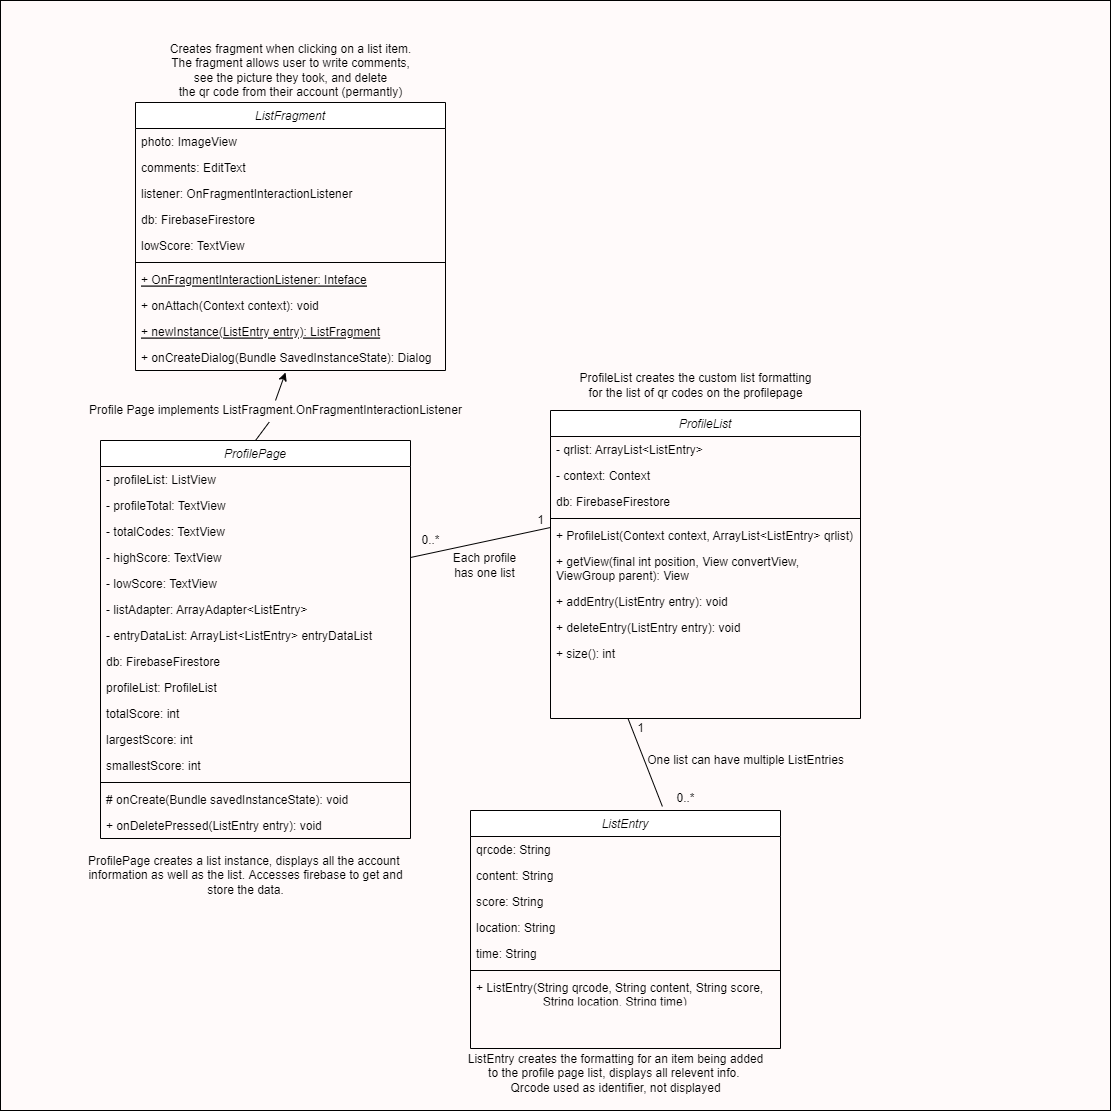

The diagram above was exported from draw.io. Its source (the exported page's mxGraphModel, read from the mxfile embedded in the PNG):
<mxGraphModel dx="2237" dy="1864" grid="1" gridSize="10" guides="1" tooltips="1" connect="1" arrows="1" fold="1" page="1" pageScale="1" pageWidth="827" pageHeight="1169" math="0" shadow="0">
  <root>
    <mxCell id="WIyWlLk6GJQsqaUBKTNV-0" />
    <mxCell id="WIyWlLk6GJQsqaUBKTNV-1" parent="WIyWlLk6GJQsqaUBKTNV-0" />
    <mxCell id="Id5kYLfI53AFXtA4a79_-59" value="" style="whiteSpace=wrap;html=1;aspect=fixed;fillColor=#FFFAFA;" vertex="1" parent="WIyWlLk6GJQsqaUBKTNV-1">
      <mxGeometry x="-70" y="-390" width="1110" height="1110" as="geometry" />
    </mxCell>
    <mxCell id="zkfFHV4jXpPFQw0GAbJ--0" value="ProfilePage" style="swimlane;fontStyle=2;align=center;verticalAlign=top;childLayout=stackLayout;horizontal=1;startSize=26;horizontalStack=0;resizeParent=1;resizeLast=0;collapsible=1;marginBottom=0;rounded=0;shadow=0;strokeWidth=1;" parent="WIyWlLk6GJQsqaUBKTNV-1" vertex="1">
      <mxGeometry x="30" y="50" width="310" height="398" as="geometry">
        <mxRectangle x="230" y="140" width="160" height="26" as="alternateBounds" />
      </mxGeometry>
    </mxCell>
    <mxCell id="zkfFHV4jXpPFQw0GAbJ--1" value="- profileList: ListView" style="text;align=left;verticalAlign=top;spacingLeft=4;spacingRight=4;overflow=hidden;rotatable=0;points=[[0,0.5],[1,0.5]];portConstraint=eastwest;" parent="zkfFHV4jXpPFQw0GAbJ--0" vertex="1">
      <mxGeometry y="26" width="310" height="26" as="geometry" />
    </mxCell>
    <mxCell id="zkfFHV4jXpPFQw0GAbJ--2" value="- profileTotal: TextView&#10;" style="text;align=left;verticalAlign=top;spacingLeft=4;spacingRight=4;overflow=hidden;rotatable=0;points=[[0,0.5],[1,0.5]];portConstraint=eastwest;rounded=0;shadow=0;html=0;" parent="zkfFHV4jXpPFQw0GAbJ--0" vertex="1">
      <mxGeometry y="52" width="310" height="26" as="geometry" />
    </mxCell>
    <mxCell id="Id5kYLfI53AFXtA4a79_-1" value="- totalCodes: TextView" style="text;align=left;verticalAlign=top;spacingLeft=4;spacingRight=4;overflow=hidden;rotatable=0;points=[[0,0.5],[1,0.5]];portConstraint=eastwest;rounded=0;shadow=0;html=0;" vertex="1" parent="zkfFHV4jXpPFQw0GAbJ--0">
      <mxGeometry y="78" width="310" height="26" as="geometry" />
    </mxCell>
    <mxCell id="Id5kYLfI53AFXtA4a79_-2" value="- highScore: TextView" style="text;align=left;verticalAlign=top;spacingLeft=4;spacingRight=4;overflow=hidden;rotatable=0;points=[[0,0.5],[1,0.5]];portConstraint=eastwest;rounded=0;shadow=0;html=0;" vertex="1" parent="zkfFHV4jXpPFQw0GAbJ--0">
      <mxGeometry y="104" width="310" height="26" as="geometry" />
    </mxCell>
    <mxCell id="zkfFHV4jXpPFQw0GAbJ--3" value="- lowScore: TextView" style="text;align=left;verticalAlign=top;spacingLeft=4;spacingRight=4;overflow=hidden;rotatable=0;points=[[0,0.5],[1,0.5]];portConstraint=eastwest;rounded=0;shadow=0;html=0;" parent="zkfFHV4jXpPFQw0GAbJ--0" vertex="1">
      <mxGeometry y="130" width="310" height="26" as="geometry" />
    </mxCell>
    <mxCell id="Id5kYLfI53AFXtA4a79_-44" value="- listAdapter: ArrayAdapter&lt;ListEntry&gt;" style="text;align=left;verticalAlign=top;spacingLeft=4;spacingRight=4;overflow=hidden;rotatable=0;points=[[0,0.5],[1,0.5]];portConstraint=eastwest;rounded=0;shadow=0;html=0;" vertex="1" parent="zkfFHV4jXpPFQw0GAbJ--0">
      <mxGeometry y="156" width="310" height="26" as="geometry" />
    </mxCell>
    <mxCell id="Id5kYLfI53AFXtA4a79_-45" value="- entryDataList: ArrayList&lt;ListEntry&gt; entryDataList" style="text;align=left;verticalAlign=top;spacingLeft=4;spacingRight=4;overflow=hidden;rotatable=0;points=[[0,0.5],[1,0.5]];portConstraint=eastwest;rounded=0;shadow=0;html=0;" vertex="1" parent="zkfFHV4jXpPFQw0GAbJ--0">
      <mxGeometry y="182" width="310" height="26" as="geometry" />
    </mxCell>
    <mxCell id="Id5kYLfI53AFXtA4a79_-46" value="db: FirebaseFirestore" style="text;align=left;verticalAlign=top;spacingLeft=4;spacingRight=4;overflow=hidden;rotatable=0;points=[[0,0.5],[1,0.5]];portConstraint=eastwest;rounded=0;shadow=0;html=0;" vertex="1" parent="zkfFHV4jXpPFQw0GAbJ--0">
      <mxGeometry y="208" width="310" height="26" as="geometry" />
    </mxCell>
    <mxCell id="Id5kYLfI53AFXtA4a79_-47" value="profileList: ProfileList" style="text;align=left;verticalAlign=top;spacingLeft=4;spacingRight=4;overflow=hidden;rotatable=0;points=[[0,0.5],[1,0.5]];portConstraint=eastwest;rounded=0;shadow=0;html=0;" vertex="1" parent="zkfFHV4jXpPFQw0GAbJ--0">
      <mxGeometry y="234" width="310" height="26" as="geometry" />
    </mxCell>
    <mxCell id="Id5kYLfI53AFXtA4a79_-50" value="totalScore: int" style="text;align=left;verticalAlign=top;spacingLeft=4;spacingRight=4;overflow=hidden;rotatable=0;points=[[0,0.5],[1,0.5]];portConstraint=eastwest;rounded=0;shadow=0;html=0;" vertex="1" parent="zkfFHV4jXpPFQw0GAbJ--0">
      <mxGeometry y="260" width="310" height="26" as="geometry" />
    </mxCell>
    <mxCell id="Id5kYLfI53AFXtA4a79_-49" value="largestScore: int" style="text;align=left;verticalAlign=top;spacingLeft=4;spacingRight=4;overflow=hidden;rotatable=0;points=[[0,0.5],[1,0.5]];portConstraint=eastwest;rounded=0;shadow=0;html=0;" vertex="1" parent="zkfFHV4jXpPFQw0GAbJ--0">
      <mxGeometry y="286" width="310" height="26" as="geometry" />
    </mxCell>
    <mxCell id="Id5kYLfI53AFXtA4a79_-48" value="smallestScore: int" style="text;align=left;verticalAlign=top;spacingLeft=4;spacingRight=4;overflow=hidden;rotatable=0;points=[[0,0.5],[1,0.5]];portConstraint=eastwest;rounded=0;shadow=0;html=0;" vertex="1" parent="zkfFHV4jXpPFQw0GAbJ--0">
      <mxGeometry y="312" width="310" height="26" as="geometry" />
    </mxCell>
    <mxCell id="zkfFHV4jXpPFQw0GAbJ--4" value="" style="line;html=1;strokeWidth=1;align=left;verticalAlign=middle;spacingTop=-1;spacingLeft=3;spacingRight=3;rotatable=0;labelPosition=right;points=[];portConstraint=eastwest;" parent="zkfFHV4jXpPFQw0GAbJ--0" vertex="1">
      <mxGeometry y="338" width="310" height="8" as="geometry" />
    </mxCell>
    <mxCell id="zkfFHV4jXpPFQw0GAbJ--5" value="# onCreate(Bundle savedInstanceState): void" style="text;align=left;verticalAlign=top;spacingLeft=4;spacingRight=4;overflow=hidden;rotatable=0;points=[[0,0.5],[1,0.5]];portConstraint=eastwest;" parent="zkfFHV4jXpPFQw0GAbJ--0" vertex="1">
      <mxGeometry y="346" width="310" height="26" as="geometry" />
    </mxCell>
    <mxCell id="Id5kYLfI53AFXtA4a79_-51" value="+ onDeletePressed(ListEntry entry): void" style="text;align=left;verticalAlign=top;spacingLeft=4;spacingRight=4;overflow=hidden;rotatable=0;points=[[0,0.5],[1,0.5]];portConstraint=eastwest;" vertex="1" parent="zkfFHV4jXpPFQw0GAbJ--0">
      <mxGeometry y="372" width="310" height="26" as="geometry" />
    </mxCell>
    <mxCell id="Id5kYLfI53AFXtA4a79_-3" value="ProfileList" style="swimlane;fontStyle=2;align=center;verticalAlign=top;childLayout=stackLayout;horizontal=1;startSize=26;horizontalStack=0;resizeParent=1;resizeLast=0;collapsible=1;marginBottom=0;rounded=0;shadow=0;strokeWidth=1;" vertex="1" parent="WIyWlLk6GJQsqaUBKTNV-1">
      <mxGeometry x="480" y="20" width="310" height="308" as="geometry">
        <mxRectangle x="230" y="140" width="160" height="26" as="alternateBounds" />
      </mxGeometry>
    </mxCell>
    <mxCell id="Id5kYLfI53AFXtA4a79_-4" value="- qrlist: ArrayList&lt;ListEntry&gt;" style="text;align=left;verticalAlign=top;spacingLeft=4;spacingRight=4;overflow=hidden;rotatable=0;points=[[0,0.5],[1,0.5]];portConstraint=eastwest;" vertex="1" parent="Id5kYLfI53AFXtA4a79_-3">
      <mxGeometry y="26" width="310" height="26" as="geometry" />
    </mxCell>
    <mxCell id="Id5kYLfI53AFXtA4a79_-5" value="- context: Context" style="text;align=left;verticalAlign=top;spacingLeft=4;spacingRight=4;overflow=hidden;rotatable=0;points=[[0,0.5],[1,0.5]];portConstraint=eastwest;rounded=0;shadow=0;html=0;" vertex="1" parent="Id5kYLfI53AFXtA4a79_-3">
      <mxGeometry y="52" width="310" height="26" as="geometry" />
    </mxCell>
    <mxCell id="Id5kYLfI53AFXtA4a79_-6" value="db: FirebaseFirestore" style="text;align=left;verticalAlign=top;spacingLeft=4;spacingRight=4;overflow=hidden;rotatable=0;points=[[0,0.5],[1,0.5]];portConstraint=eastwest;rounded=0;shadow=0;html=0;" vertex="1" parent="Id5kYLfI53AFXtA4a79_-3">
      <mxGeometry y="78" width="310" height="26" as="geometry" />
    </mxCell>
    <mxCell id="Id5kYLfI53AFXtA4a79_-9" value="" style="line;html=1;strokeWidth=1;align=left;verticalAlign=middle;spacingTop=-1;spacingLeft=3;spacingRight=3;rotatable=0;labelPosition=right;points=[];portConstraint=eastwest;" vertex="1" parent="Id5kYLfI53AFXtA4a79_-3">
      <mxGeometry y="104" width="310" height="8" as="geometry" />
    </mxCell>
    <mxCell id="Id5kYLfI53AFXtA4a79_-10" value="+ ProfileList(Context context, ArrayList&lt;ListEntry&gt; qrlist)" style="text;align=left;verticalAlign=top;spacingLeft=4;spacingRight=4;overflow=hidden;rotatable=0;points=[[0,0.5],[1,0.5]];portConstraint=eastwest;" vertex="1" parent="Id5kYLfI53AFXtA4a79_-3">
      <mxGeometry y="112" width="310" height="26" as="geometry" />
    </mxCell>
    <mxCell id="Id5kYLfI53AFXtA4a79_-39" value="+ getView(final int position, View convertView, &#10;ViewGroup parent): View" style="text;align=left;verticalAlign=top;spacingLeft=4;spacingRight=4;overflow=hidden;rotatable=0;points=[[0,0.5],[1,0.5]];portConstraint=eastwest;" vertex="1" parent="Id5kYLfI53AFXtA4a79_-3">
      <mxGeometry y="138" width="310" height="40" as="geometry" />
    </mxCell>
    <mxCell id="Id5kYLfI53AFXtA4a79_-41" value="+ addEntry(ListEntry entry): void" style="text;align=left;verticalAlign=top;spacingLeft=4;spacingRight=4;overflow=hidden;rotatable=0;points=[[0,0.5],[1,0.5]];portConstraint=eastwest;" vertex="1" parent="Id5kYLfI53AFXtA4a79_-3">
      <mxGeometry y="178" width="310" height="26" as="geometry" />
    </mxCell>
    <mxCell id="Id5kYLfI53AFXtA4a79_-42" value="+ deleteEntry(ListEntry entry): void" style="text;align=left;verticalAlign=top;spacingLeft=4;spacingRight=4;overflow=hidden;rotatable=0;points=[[0,0.5],[1,0.5]];portConstraint=eastwest;" vertex="1" parent="Id5kYLfI53AFXtA4a79_-3">
      <mxGeometry y="204" width="310" height="26" as="geometry" />
    </mxCell>
    <mxCell id="Id5kYLfI53AFXtA4a79_-43" value="+ size(): int" style="text;align=left;verticalAlign=top;spacingLeft=4;spacingRight=4;overflow=hidden;rotatable=0;points=[[0,0.5],[1,0.5]];portConstraint=eastwest;" vertex="1" parent="Id5kYLfI53AFXtA4a79_-3">
      <mxGeometry y="230" width="310" height="26" as="geometry" />
    </mxCell>
    <mxCell id="Id5kYLfI53AFXtA4a79_-11" value="ListFragment" style="swimlane;fontStyle=2;align=center;verticalAlign=top;childLayout=stackLayout;horizontal=1;startSize=26;horizontalStack=0;resizeParent=1;resizeLast=0;collapsible=1;marginBottom=0;rounded=0;shadow=0;strokeWidth=1;" vertex="1" parent="WIyWlLk6GJQsqaUBKTNV-1">
      <mxGeometry x="65" y="-288" width="310" height="268" as="geometry">
        <mxRectangle x="230" y="140" width="160" height="26" as="alternateBounds" />
      </mxGeometry>
    </mxCell>
    <mxCell id="Id5kYLfI53AFXtA4a79_-12" value="photo: ImageView" style="text;align=left;verticalAlign=top;spacingLeft=4;spacingRight=4;overflow=hidden;rotatable=0;points=[[0,0.5],[1,0.5]];portConstraint=eastwest;" vertex="1" parent="Id5kYLfI53AFXtA4a79_-11">
      <mxGeometry y="26" width="310" height="26" as="geometry" />
    </mxCell>
    <mxCell id="Id5kYLfI53AFXtA4a79_-13" value="comments: EditText" style="text;align=left;verticalAlign=top;spacingLeft=4;spacingRight=4;overflow=hidden;rotatable=0;points=[[0,0.5],[1,0.5]];portConstraint=eastwest;rounded=0;shadow=0;html=0;" vertex="1" parent="Id5kYLfI53AFXtA4a79_-11">
      <mxGeometry y="52" width="310" height="26" as="geometry" />
    </mxCell>
    <mxCell id="Id5kYLfI53AFXtA4a79_-14" value="listener: OnFragmentInteractionListener" style="text;align=left;verticalAlign=top;spacingLeft=4;spacingRight=4;overflow=hidden;rotatable=0;points=[[0,0.5],[1,0.5]];portConstraint=eastwest;rounded=0;shadow=0;html=0;" vertex="1" parent="Id5kYLfI53AFXtA4a79_-11">
      <mxGeometry y="78" width="310" height="26" as="geometry" />
    </mxCell>
    <mxCell id="Id5kYLfI53AFXtA4a79_-15" value="db: FirebaseFirestore" style="text;align=left;verticalAlign=top;spacingLeft=4;spacingRight=4;overflow=hidden;rotatable=0;points=[[0,0.5],[1,0.5]];portConstraint=eastwest;rounded=0;shadow=0;html=0;" vertex="1" parent="Id5kYLfI53AFXtA4a79_-11">
      <mxGeometry y="104" width="310" height="26" as="geometry" />
    </mxCell>
    <mxCell id="Id5kYLfI53AFXtA4a79_-16" value="lowScore: TextView" style="text;align=left;verticalAlign=top;spacingLeft=4;spacingRight=4;overflow=hidden;rotatable=0;points=[[0,0.5],[1,0.5]];portConstraint=eastwest;rounded=0;shadow=0;html=0;" vertex="1" parent="Id5kYLfI53AFXtA4a79_-11">
      <mxGeometry y="130" width="310" height="26" as="geometry" />
    </mxCell>
    <mxCell id="Id5kYLfI53AFXtA4a79_-17" value="" style="line;html=1;strokeWidth=1;align=left;verticalAlign=middle;spacingTop=-1;spacingLeft=3;spacingRight=3;rotatable=0;labelPosition=right;points=[];portConstraint=eastwest;" vertex="1" parent="Id5kYLfI53AFXtA4a79_-11">
      <mxGeometry y="156" width="310" height="8" as="geometry" />
    </mxCell>
    <mxCell id="Id5kYLfI53AFXtA4a79_-18" value="+ OnFragmentInteractionListener: Inteface" style="text;align=left;verticalAlign=top;spacingLeft=4;spacingRight=4;overflow=hidden;rotatable=0;points=[[0,0.5],[1,0.5]];portConstraint=eastwest;fontStyle=4" vertex="1" parent="Id5kYLfI53AFXtA4a79_-11">
      <mxGeometry y="164" width="310" height="26" as="geometry" />
    </mxCell>
    <mxCell id="Id5kYLfI53AFXtA4a79_-19" value="+ onAttach(Context context): void" style="text;align=left;verticalAlign=top;spacingLeft=4;spacingRight=4;overflow=hidden;rotatable=0;points=[[0,0.5],[1,0.5]];portConstraint=eastwest;" vertex="1" parent="Id5kYLfI53AFXtA4a79_-11">
      <mxGeometry y="190" width="310" height="26" as="geometry" />
    </mxCell>
    <mxCell id="Id5kYLfI53AFXtA4a79_-20" value="+ newInstance(ListEntry entry): ListFragment" style="text;align=left;verticalAlign=top;spacingLeft=4;spacingRight=4;overflow=hidden;rotatable=0;points=[[0,0.5],[1,0.5]];portConstraint=eastwest;fontStyle=4" vertex="1" parent="Id5kYLfI53AFXtA4a79_-11">
      <mxGeometry y="216" width="310" height="26" as="geometry" />
    </mxCell>
    <mxCell id="Id5kYLfI53AFXtA4a79_-21" value="+ onCreateDialog(Bundle SavedInstanceState): Dialog" style="text;align=left;verticalAlign=top;spacingLeft=4;spacingRight=4;overflow=hidden;rotatable=0;points=[[0,0.5],[1,0.5]];portConstraint=eastwest;" vertex="1" parent="Id5kYLfI53AFXtA4a79_-11">
      <mxGeometry y="242" width="310" height="26" as="geometry" />
    </mxCell>
    <mxCell id="Id5kYLfI53AFXtA4a79_-22" value="" style="endArrow=classic;html=1;rounded=0;exitX=0.5;exitY=0;exitDx=0;exitDy=0;entryX=0.484;entryY=1.077;entryDx=0;entryDy=0;entryPerimeter=0;startArrow=none;" edge="1" parent="WIyWlLk6GJQsqaUBKTNV-1" source="Id5kYLfI53AFXtA4a79_-23" target="Id5kYLfI53AFXtA4a79_-21">
      <mxGeometry width="50" height="50" relative="1" as="geometry">
        <mxPoint x="390" y="-10" as="sourcePoint" />
        <mxPoint x="440" y="-60" as="targetPoint" />
      </mxGeometry>
    </mxCell>
    <mxCell id="Id5kYLfI53AFXtA4a79_-23" value="Profile Page implements ListFragment.OnFragmentInteractionListener" style="text;html=1;align=center;verticalAlign=middle;resizable=0;points=[];autosize=1;strokeColor=none;fillColor=none;" vertex="1" parent="WIyWlLk6GJQsqaUBKTNV-1">
      <mxGeometry x="10" y="10" width="390" height="20" as="geometry" />
    </mxCell>
    <mxCell id="Id5kYLfI53AFXtA4a79_-24" value="" style="endArrow=none;html=1;rounded=0;exitX=0.5;exitY=0;exitDx=0;exitDy=0;entryX=0.484;entryY=1.077;entryDx=0;entryDy=0;entryPerimeter=0;" edge="1" parent="WIyWlLk6GJQsqaUBKTNV-1" source="zkfFHV4jXpPFQw0GAbJ--0" target="Id5kYLfI53AFXtA4a79_-23">
      <mxGeometry width="50" height="50" relative="1" as="geometry">
        <mxPoint x="225" y="20" as="sourcePoint" />
        <mxPoint x="220.03999999999996" y="-59.99800000000005" as="targetPoint" />
      </mxGeometry>
    </mxCell>
    <mxCell id="Id5kYLfI53AFXtA4a79_-25" value="" style="endArrow=none;html=1;rounded=0;exitX=1;exitY=0.5;exitDx=0;exitDy=0;entryX=0;entryY=0.5;entryDx=0;entryDy=0;" edge="1" parent="WIyWlLk6GJQsqaUBKTNV-1" source="Id5kYLfI53AFXtA4a79_-2">
      <mxGeometry width="50" height="50" relative="1" as="geometry">
        <mxPoint x="390" y="290" as="sourcePoint" />
        <mxPoint x="480" y="137" as="targetPoint" />
      </mxGeometry>
    </mxCell>
    <mxCell id="Id5kYLfI53AFXtA4a79_-26" value="0..*" style="text;html=1;align=center;verticalAlign=middle;resizable=0;points=[];autosize=1;strokeColor=none;fillColor=none;" vertex="1" parent="WIyWlLk6GJQsqaUBKTNV-1">
      <mxGeometry x="345" y="140" width="30" height="20" as="geometry" />
    </mxCell>
    <mxCell id="Id5kYLfI53AFXtA4a79_-27" value="1&lt;br&gt;" style="text;html=1;align=center;verticalAlign=middle;resizable=0;points=[];autosize=1;strokeColor=none;fillColor=none;" vertex="1" parent="WIyWlLk6GJQsqaUBKTNV-1">
      <mxGeometry x="460" y="120" width="20" height="20" as="geometry" />
    </mxCell>
    <mxCell id="Id5kYLfI53AFXtA4a79_-28" value="ListEntry" style="swimlane;fontStyle=2;align=center;verticalAlign=top;childLayout=stackLayout;horizontal=1;startSize=26;horizontalStack=0;resizeParent=1;resizeLast=0;collapsible=1;marginBottom=0;rounded=0;shadow=0;strokeWidth=1;" vertex="1" parent="WIyWlLk6GJQsqaUBKTNV-1">
      <mxGeometry x="400" y="420" width="310" height="238" as="geometry">
        <mxRectangle x="230" y="140" width="160" height="26" as="alternateBounds" />
      </mxGeometry>
    </mxCell>
    <mxCell id="Id5kYLfI53AFXtA4a79_-29" value="qrcode: String" style="text;align=left;verticalAlign=top;spacingLeft=4;spacingRight=4;overflow=hidden;rotatable=0;points=[[0,0.5],[1,0.5]];portConstraint=eastwest;" vertex="1" parent="Id5kYLfI53AFXtA4a79_-28">
      <mxGeometry y="26" width="310" height="26" as="geometry" />
    </mxCell>
    <mxCell id="Id5kYLfI53AFXtA4a79_-30" value="content: String" style="text;align=left;verticalAlign=top;spacingLeft=4;spacingRight=4;overflow=hidden;rotatable=0;points=[[0,0.5],[1,0.5]];portConstraint=eastwest;rounded=0;shadow=0;html=0;" vertex="1" parent="Id5kYLfI53AFXtA4a79_-28">
      <mxGeometry y="52" width="310" height="26" as="geometry" />
    </mxCell>
    <mxCell id="Id5kYLfI53AFXtA4a79_-31" value="score: String" style="text;align=left;verticalAlign=top;spacingLeft=4;spacingRight=4;overflow=hidden;rotatable=0;points=[[0,0.5],[1,0.5]];portConstraint=eastwest;rounded=0;shadow=0;html=0;" vertex="1" parent="Id5kYLfI53AFXtA4a79_-28">
      <mxGeometry y="78" width="310" height="26" as="geometry" />
    </mxCell>
    <mxCell id="Id5kYLfI53AFXtA4a79_-32" value="location: String" style="text;align=left;verticalAlign=top;spacingLeft=4;spacingRight=4;overflow=hidden;rotatable=0;points=[[0,0.5],[1,0.5]];portConstraint=eastwest;rounded=0;shadow=0;html=0;" vertex="1" parent="Id5kYLfI53AFXtA4a79_-28">
      <mxGeometry y="104" width="310" height="26" as="geometry" />
    </mxCell>
    <mxCell id="Id5kYLfI53AFXtA4a79_-33" value="time: String" style="text;align=left;verticalAlign=top;spacingLeft=4;spacingRight=4;overflow=hidden;rotatable=0;points=[[0,0.5],[1,0.5]];portConstraint=eastwest;rounded=0;shadow=0;html=0;" vertex="1" parent="Id5kYLfI53AFXtA4a79_-28">
      <mxGeometry y="130" width="310" height="26" as="geometry" />
    </mxCell>
    <mxCell id="Id5kYLfI53AFXtA4a79_-34" value="" style="line;html=1;strokeWidth=1;align=left;verticalAlign=middle;spacingTop=-1;spacingLeft=3;spacingRight=3;rotatable=0;labelPosition=right;points=[];portConstraint=eastwest;" vertex="1" parent="Id5kYLfI53AFXtA4a79_-28">
      <mxGeometry y="156" width="310" height="8" as="geometry" />
    </mxCell>
    <mxCell id="Id5kYLfI53AFXtA4a79_-35" value="+ ListEntry(String qrcode, String content, String score, &#10;                    String location, String time)" style="text;align=left;verticalAlign=top;spacingLeft=4;spacingRight=4;overflow=hidden;rotatable=0;points=[[0,0.5],[1,0.5]];portConstraint=eastwest;fillColor=none;strokeColor=none;" vertex="1" parent="Id5kYLfI53AFXtA4a79_-28">
      <mxGeometry y="164" width="310" height="26" as="geometry" />
    </mxCell>
    <mxCell id="Id5kYLfI53AFXtA4a79_-36" value="" style="endArrow=none;html=1;rounded=0;exitX=0.619;exitY=-0.017;exitDx=0;exitDy=0;exitPerimeter=0;entryX=0.25;entryY=1;entryDx=0;entryDy=0;" edge="1" parent="WIyWlLk6GJQsqaUBKTNV-1" source="Id5kYLfI53AFXtA4a79_-28" target="Id5kYLfI53AFXtA4a79_-3">
      <mxGeometry width="50" height="50" relative="1" as="geometry">
        <mxPoint x="390" y="280" as="sourcePoint" />
        <mxPoint x="440" y="230" as="targetPoint" />
      </mxGeometry>
    </mxCell>
    <mxCell id="Id5kYLfI53AFXtA4a79_-37" value="1" style="text;html=1;align=center;verticalAlign=middle;resizable=0;points=[];autosize=1;strokeColor=none;fillColor=none;" vertex="1" parent="WIyWlLk6GJQsqaUBKTNV-1">
      <mxGeometry x="560" y="328" width="20" height="20" as="geometry" />
    </mxCell>
    <mxCell id="Id5kYLfI53AFXtA4a79_-38" value="0..*&lt;br&gt;" style="text;html=1;align=center;verticalAlign=middle;resizable=0;points=[];autosize=1;strokeColor=none;fillColor=none;" vertex="1" parent="WIyWlLk6GJQsqaUBKTNV-1">
      <mxGeometry x="600" y="398" width="30" height="20" as="geometry" />
    </mxCell>
    <mxCell id="Id5kYLfI53AFXtA4a79_-52" value="ProfileList creates the custom list formatting&lt;br&gt;for the list of qr codes on the profilepage" style="text;html=1;align=center;verticalAlign=middle;resizable=0;points=[];autosize=1;strokeColor=none;fillColor=none;" vertex="1" parent="WIyWlLk6GJQsqaUBKTNV-1">
      <mxGeometry x="500" y="-20" width="250" height="30" as="geometry" />
    </mxCell>
    <mxCell id="Id5kYLfI53AFXtA4a79_-53" value="One list can have multiple ListEntries" style="text;html=1;align=center;verticalAlign=middle;resizable=0;points=[];autosize=1;strokeColor=none;fillColor=none;" vertex="1" parent="WIyWlLk6GJQsqaUBKTNV-1">
      <mxGeometry x="570" y="360" width="210" height="20" as="geometry" />
    </mxCell>
    <mxCell id="Id5kYLfI53AFXtA4a79_-55" value="ListEntry creates the formatting for an item being added&lt;br&gt;to the profile page list, displays all relevent info. &lt;br&gt;Qrcode used as identifier, not displayed" style="text;html=1;align=center;verticalAlign=middle;resizable=0;points=[];autosize=1;strokeColor=none;fillColor=none;" vertex="1" parent="WIyWlLk6GJQsqaUBKTNV-1">
      <mxGeometry x="390" y="658" width="310" height="50" as="geometry" />
    </mxCell>
    <mxCell id="Id5kYLfI53AFXtA4a79_-56" value="ProfilePage creates a list instance, displays all the account&amp;nbsp;&lt;br&gt;information as well as the list. Accesses firebase to get and&lt;br&gt;store the data." style="text;html=1;align=center;verticalAlign=middle;resizable=0;points=[];autosize=1;strokeColor=none;fillColor=none;" vertex="1" parent="WIyWlLk6GJQsqaUBKTNV-1">
      <mxGeometry x="10" y="460" width="330" height="50" as="geometry" />
    </mxCell>
    <mxCell id="Id5kYLfI53AFXtA4a79_-57" value="Creates fragment when clicking on a list item.&lt;br&gt;The fragment allows user to write comments,&lt;br&gt;see the picture they took, and delete&lt;br&gt;the qr code from their account (permantly)" style="text;html=1;align=center;verticalAlign=middle;resizable=0;points=[];autosize=1;strokeColor=none;fillColor=none;" vertex="1" parent="WIyWlLk6GJQsqaUBKTNV-1">
      <mxGeometry x="90" y="-350" width="260" height="60" as="geometry" />
    </mxCell>
    <mxCell id="Id5kYLfI53AFXtA4a79_-58" value="Each profile&lt;br&gt;has one list" style="text;html=1;align=center;verticalAlign=middle;resizable=0;points=[];autosize=1;strokeColor=none;fillColor=none;" vertex="1" parent="WIyWlLk6GJQsqaUBKTNV-1">
      <mxGeometry x="374" y="160" width="80" height="30" as="geometry" />
    </mxCell>
  </root>
</mxGraphModel>